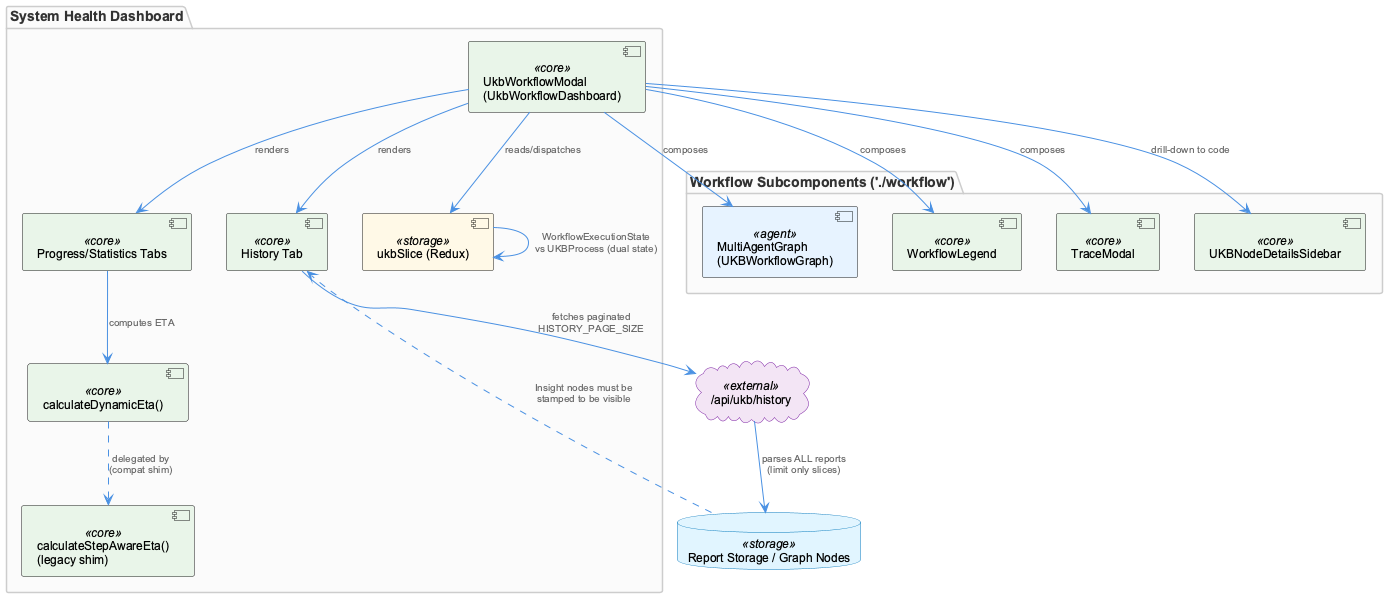

The diagram above was rendered by PlantUML. Its source (embedded in the PNG):
@startuml
!include /Users/Q284340/Agentic/coding/docs/puml/_standard-style.puml

package "System Health Dashboard" {
  component "UkbWorkflowModal\n(UkbWorkflowDashboard)" as modal <<core>>
  component "History Tab" as history <<core>>
  component "Progress/Statistics Tabs" as stats <<core>>
  component "calculateDynamicEta()" as eta <<core>>
  component "calculateStepAwareEta()\n(legacy shim)" as legacyEta <<core>>
  component "ukbSlice (Redux)" as slice <<storage>>
}

package "Workflow Subcomponents ('./workflow')" {
  component "MultiAgentGraph\n(UKBWorkflowGraph)" as graph <<agent>>
  component "WorkflowLegend" as legend <<core>>
  component "TraceModal" as trace <<core>>
  component "UKBNodeDetailsSidebar" as sidebar <<core>>
}

cloud "/api/ukb/history" as api <<external>>
database "Report Storage / Graph Nodes" as store <<storage>>

modal --> history : "renders"
modal --> stats : "renders"
modal --> graph : "composes"
modal --> legend : "composes"
modal --> trace : "composes"
modal --> sidebar : "drill-down to code"

history --> api : "fetches paginated\nHISTORY_PAGE_SIZE"
api --> store : "parses ALL reports\n(limit only slices)"

stats --> eta : "computes ETA"
eta ..> legacyEta : "delegated by\n(compat shim)"

modal --> slice : "reads/dispatches"
slice --> slice : "WorkflowExecutionState\nvs UKBProcess (dual state)"

store ..> history : "Insight nodes must be\nstamped to be visible"

@enduml